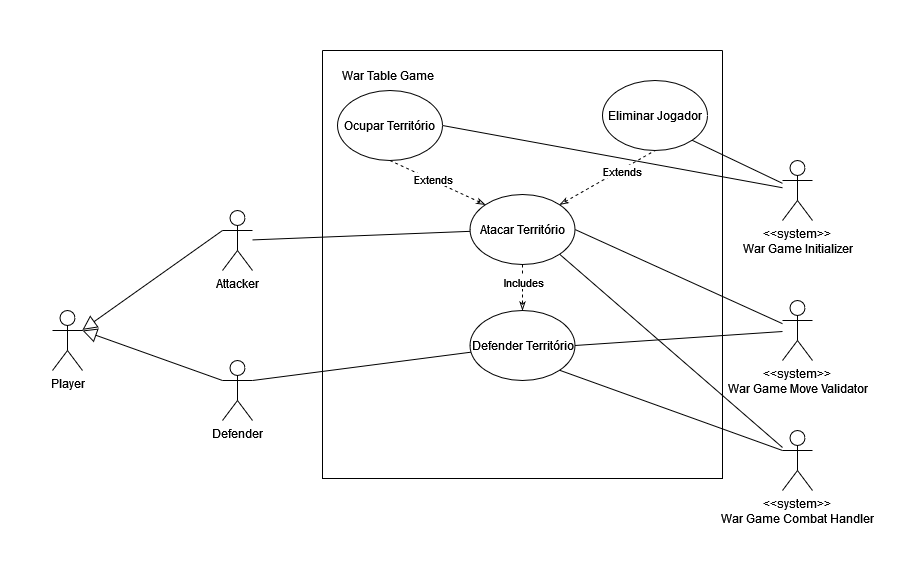

The diagram above was exported from draw.io. Its source (the exported page's mxGraphModel, read from the mxfile embedded in the PNG):
<mxGraphModel dx="1723" dy="1606" grid="1" gridSize="10" guides="1" tooltips="1" connect="1" arrows="1" fold="1" page="1" pageScale="1" pageWidth="850" pageHeight="1100" background="none" math="0" shadow="0">
  <root>
    <mxCell id="0" />
    <mxCell id="1" parent="0" />
    <mxCell id="Uk2T7mxiOLwB1u4Iwqyp-16" value="" style="rounded=0;orthogonalLoop=1;jettySize=auto;html=1;exitX=0;exitY=0.3333333333333333;exitDx=0;exitDy=0;exitPerimeter=0;endArrow=block;endFill=0;endSize=12;" parent="1" source="Uk2T7mxiOLwB1u4Iwqyp-1" target="Uk2T7mxiOLwB1u4Iwqyp-3" edge="1">
      <mxGeometry relative="1" as="geometry" />
    </mxCell>
    <mxCell id="Uk2T7mxiOLwB1u4Iwqyp-32" style="rounded=0;orthogonalLoop=1;jettySize=auto;html=1;endArrow=none;endFill=0;" parent="1" source="Uk2T7mxiOLwB1u4Iwqyp-1" target="Uk2T7mxiOLwB1u4Iwqyp-10" edge="1">
      <mxGeometry relative="1" as="geometry" />
    </mxCell>
    <mxCell id="Uk2T7mxiOLwB1u4Iwqyp-1" value="Attacker" style="shape=umlActor;verticalLabelPosition=bottom;verticalAlign=top;html=1;outlineConnect=0;" parent="1" vertex="1">
      <mxGeometry x="-440" y="70" width="30" height="60" as="geometry" />
    </mxCell>
    <mxCell id="Uk2T7mxiOLwB1u4Iwqyp-26" style="rounded=0;orthogonalLoop=1;jettySize=auto;html=1;entryX=1;entryY=0.5;entryDx=0;entryDy=0;endArrow=none;endFill=0;" parent="1" source="Uk2T7mxiOLwB1u4Iwqyp-2" target="Uk2T7mxiOLwB1u4Iwqyp-10" edge="1">
      <mxGeometry relative="1" as="geometry" />
    </mxCell>
    <mxCell id="Uk2T7mxiOLwB1u4Iwqyp-33" style="rounded=0;orthogonalLoop=1;jettySize=auto;html=1;entryX=1;entryY=0.5;entryDx=0;entryDy=0;endArrow=none;endFill=0;" parent="1" source="Uk2T7mxiOLwB1u4Iwqyp-2" target="Uk2T7mxiOLwB1u4Iwqyp-27" edge="1">
      <mxGeometry relative="1" as="geometry" />
    </mxCell>
    <mxCell id="Uk2T7mxiOLwB1u4Iwqyp-2" value="&lt;div&gt;&amp;lt;&amp;lt;system&amp;gt;&amp;gt;&lt;br&gt;&lt;/div&gt;&lt;div&gt;War Game Move Validator&lt;/div&gt;" style="shape=umlActor;verticalLabelPosition=bottom;verticalAlign=top;html=1;outlineConnect=0;" parent="1" vertex="1">
      <mxGeometry x="120" y="160" width="30" height="60" as="geometry" />
    </mxCell>
    <mxCell id="Uk2T7mxiOLwB1u4Iwqyp-3" value="Player" style="shape=umlActor;verticalLabelPosition=bottom;verticalAlign=top;html=1;outlineConnect=0;" parent="1" vertex="1">
      <mxGeometry x="-610" y="170" width="30" height="60" as="geometry" />
    </mxCell>
    <mxCell id="Uk2T7mxiOLwB1u4Iwqyp-5" value="" style="swimlane;startSize=0;" parent="1" vertex="1">
      <mxGeometry x="-340" y="-90" width="400" height="428" as="geometry" />
    </mxCell>
    <mxCell id="Uk2T7mxiOLwB1u4Iwqyp-21" style="rounded=0;orthogonalLoop=1;jettySize=auto;html=1;exitX=0;exitY=0;exitDx=0;exitDy=0;entryX=0.5;entryY=1;entryDx=0;entryDy=0;dashed=1;endArrow=none;endFill=0;startArrow=classicThin;startFill=0;" parent="Uk2T7mxiOLwB1u4Iwqyp-5" source="Uk2T7mxiOLwB1u4Iwqyp-10" target="Uk2T7mxiOLwB1u4Iwqyp-19" edge="1">
      <mxGeometry relative="1" as="geometry" />
    </mxCell>
    <mxCell id="Uk2T7mxiOLwB1u4Iwqyp-23" value="Extends" style="edgeLabel;html=1;align=center;verticalAlign=middle;resizable=0;points=[];" parent="Uk2T7mxiOLwB1u4Iwqyp-21" vertex="1" connectable="0">
      <mxGeometry x="0.1214" y="-1" relative="1" as="geometry">
        <mxPoint as="offset" />
      </mxGeometry>
    </mxCell>
    <mxCell id="Uk2T7mxiOLwB1u4Iwqyp-22" style="rounded=0;orthogonalLoop=1;jettySize=auto;html=1;exitX=1;exitY=0;exitDx=0;exitDy=0;endArrow=none;endFill=0;dashed=1;startArrow=classicThin;startFill=0;entryX=0.5;entryY=1;entryDx=0;entryDy=0;" parent="Uk2T7mxiOLwB1u4Iwqyp-5" source="Uk2T7mxiOLwB1u4Iwqyp-10" target="Uk2T7mxiOLwB1u4Iwqyp-20" edge="1">
      <mxGeometry relative="1" as="geometry" />
    </mxCell>
    <mxCell id="Uk2T7mxiOLwB1u4Iwqyp-24" value="Extends" style="edgeLabel;html=1;align=center;verticalAlign=middle;resizable=0;points=[];" parent="Uk2T7mxiOLwB1u4Iwqyp-22" vertex="1" connectable="0">
      <mxGeometry x="-0.0181" y="-2" relative="1" as="geometry">
        <mxPoint x="15" y="-9" as="offset" />
      </mxGeometry>
    </mxCell>
    <mxCell id="Uk2T7mxiOLwB1u4Iwqyp-29" style="edgeStyle=orthogonalEdgeStyle;rounded=0;orthogonalLoop=1;jettySize=auto;html=1;entryX=0.5;entryY=0;entryDx=0;entryDy=0;dashed=1;endArrow=classicThin;endFill=0;" parent="Uk2T7mxiOLwB1u4Iwqyp-5" source="Uk2T7mxiOLwB1u4Iwqyp-10" target="Uk2T7mxiOLwB1u4Iwqyp-27" edge="1">
      <mxGeometry relative="1" as="geometry" />
    </mxCell>
    <mxCell id="Uk2T7mxiOLwB1u4Iwqyp-30" value="&lt;div&gt;Includes&lt;/div&gt;" style="edgeLabel;html=1;align=center;verticalAlign=middle;resizable=0;points=[];" parent="Uk2T7mxiOLwB1u4Iwqyp-29" vertex="1" connectable="0">
      <mxGeometry x="-0.2526" relative="1" as="geometry">
        <mxPoint as="offset" />
      </mxGeometry>
    </mxCell>
    <mxCell id="Uk2T7mxiOLwB1u4Iwqyp-10" value="Atacar Território" style="ellipse;whiteSpace=wrap;html=1;" parent="Uk2T7mxiOLwB1u4Iwqyp-5" vertex="1">
      <mxGeometry x="147.5" y="144" width="105" height="70" as="geometry" />
    </mxCell>
    <mxCell id="Uk2T7mxiOLwB1u4Iwqyp-19" value="Ocupar Território" style="ellipse;whiteSpace=wrap;html=1;" parent="Uk2T7mxiOLwB1u4Iwqyp-5" vertex="1">
      <mxGeometry x="15" y="40" width="105" height="70" as="geometry" />
    </mxCell>
    <mxCell id="Uk2T7mxiOLwB1u4Iwqyp-20" value="Eliminar Jogador" style="ellipse;whiteSpace=wrap;html=1;" parent="Uk2T7mxiOLwB1u4Iwqyp-5" vertex="1">
      <mxGeometry x="280" y="30" width="105" height="70" as="geometry" />
    </mxCell>
    <mxCell id="Uk2T7mxiOLwB1u4Iwqyp-25" value="War Table Game" style="text;html=1;align=center;verticalAlign=middle;resizable=0;points=[];autosize=1;strokeColor=none;fillColor=none;" parent="Uk2T7mxiOLwB1u4Iwqyp-5" vertex="1">
      <mxGeometry x="10" y="10" width="110" height="30" as="geometry" />
    </mxCell>
    <mxCell id="Uk2T7mxiOLwB1u4Iwqyp-27" value="Defender Território" style="ellipse;whiteSpace=wrap;html=1;" parent="Uk2T7mxiOLwB1u4Iwqyp-5" vertex="1">
      <mxGeometry x="147.5" y="260" width="105" height="70" as="geometry" />
    </mxCell>
    <mxCell id="Uk2T7mxiOLwB1u4Iwqyp-17" value="" style="rounded=0;orthogonalLoop=1;jettySize=auto;html=1;exitX=0;exitY=0.3333333333333333;exitDx=0;exitDy=0;exitPerimeter=0;endArrow=block;endFill=0;entryX=1;entryY=0.3333333333333333;entryDx=0;entryDy=0;entryPerimeter=0;endSize=12;" parent="1" source="Uk2T7mxiOLwB1u4Iwqyp-6" target="Uk2T7mxiOLwB1u4Iwqyp-3" edge="1">
      <mxGeometry relative="1" as="geometry">
        <mxPoint x="-400" y="221" as="sourcePoint" />
        <mxPoint x="-570" y="180" as="targetPoint" />
      </mxGeometry>
    </mxCell>
    <mxCell id="Uk2T7mxiOLwB1u4Iwqyp-31" style="rounded=0;orthogonalLoop=1;jettySize=auto;html=1;exitX=1;exitY=0.3333333333333333;exitDx=0;exitDy=0;exitPerimeter=0;endArrow=none;endFill=0;" parent="1" source="Uk2T7mxiOLwB1u4Iwqyp-6" target="Uk2T7mxiOLwB1u4Iwqyp-27" edge="1">
      <mxGeometry relative="1" as="geometry" />
    </mxCell>
    <mxCell id="Uk2T7mxiOLwB1u4Iwqyp-6" value="Defender" style="shape=umlActor;verticalLabelPosition=bottom;verticalAlign=top;html=1;outlineConnect=0;" parent="1" vertex="1">
      <mxGeometry x="-440" y="220" width="30" height="60" as="geometry" />
    </mxCell>
    <mxCell id="bihswKahKPhdLvbX0uiN-8" style="rounded=0;orthogonalLoop=1;jettySize=auto;html=1;entryX=1;entryY=0.5;entryDx=0;entryDy=0;endArrow=none;endFill=0;" parent="1" source="bihswKahKPhdLvbX0uiN-1" target="Uk2T7mxiOLwB1u4Iwqyp-19" edge="1">
      <mxGeometry relative="1" as="geometry" />
    </mxCell>
    <mxCell id="bihswKahKPhdLvbX0uiN-9" style="rounded=0;orthogonalLoop=1;jettySize=auto;html=1;entryX=1;entryY=1;entryDx=0;entryDy=0;endArrow=none;endFill=0;" parent="1" source="bihswKahKPhdLvbX0uiN-1" target="Uk2T7mxiOLwB1u4Iwqyp-20" edge="1">
      <mxGeometry relative="1" as="geometry" />
    </mxCell>
    <mxCell id="bihswKahKPhdLvbX0uiN-1" value="&lt;div&gt;&amp;lt;&amp;lt;system&amp;gt;&amp;gt;&lt;br&gt;&lt;/div&gt;&lt;div&gt;War Game Initializer&lt;/div&gt;" style="shape=umlActor;verticalLabelPosition=bottom;verticalAlign=top;html=1;outlineConnect=0;" parent="1" vertex="1">
      <mxGeometry x="120" y="20" width="30" height="60" as="geometry" />
    </mxCell>
    <mxCell id="bihswKahKPhdLvbX0uiN-6" style="rounded=0;orthogonalLoop=1;jettySize=auto;html=1;entryX=1;entryY=1;entryDx=0;entryDy=0;endArrow=none;endFill=0;" parent="1" source="bihswKahKPhdLvbX0uiN-4" target="Uk2T7mxiOLwB1u4Iwqyp-10" edge="1">
      <mxGeometry relative="1" as="geometry" />
    </mxCell>
    <mxCell id="bihswKahKPhdLvbX0uiN-7" style="rounded=0;orthogonalLoop=1;jettySize=auto;html=1;exitX=0;exitY=0.3333333333333333;exitDx=0;exitDy=0;exitPerimeter=0;entryX=1;entryY=1;entryDx=0;entryDy=0;endArrow=none;endFill=0;" parent="1" source="bihswKahKPhdLvbX0uiN-4" target="Uk2T7mxiOLwB1u4Iwqyp-27" edge="1">
      <mxGeometry relative="1" as="geometry" />
    </mxCell>
    <mxCell id="bihswKahKPhdLvbX0uiN-4" value="&lt;div&gt;&amp;lt;&amp;lt;system&amp;gt;&amp;gt;&lt;br&gt;&lt;/div&gt;&lt;div&gt;War Game Combat Handler&lt;br&gt;&lt;/div&gt;" style="shape=umlActor;verticalLabelPosition=bottom;verticalAlign=top;html=1;outlineConnect=0;" parent="1" vertex="1">
      <mxGeometry x="120" y="290" width="30" height="60" as="geometry" />
    </mxCell>
  </root>
</mxGraphModel>